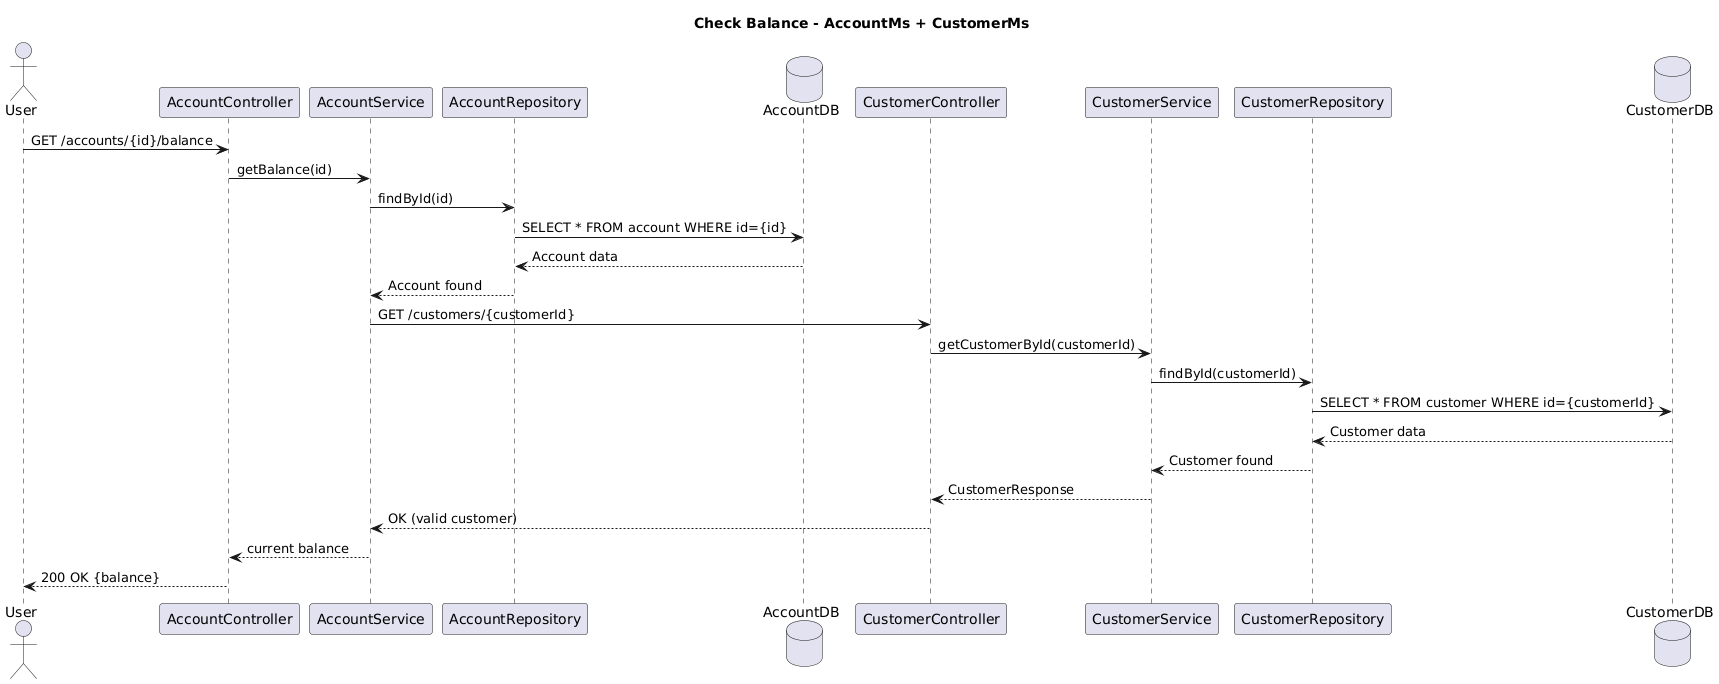

The diagram above was rendered by PlantUML. Its source (embedded in the PNG):
@startuml
title Check Balance - AccountMs + CustomerMs

actor User
participant "AccountController" as AccController
participant "AccountService" as AccService
participant "AccountRepository" as AccRepo
database "AccountDB" as AccDB

participant "CustomerController" as CusController
participant "CustomerService" as CusService
participant "CustomerRepository" as CusRepo
database "CustomerDB" as CusDB

User -> AccController: GET /accounts/{id}/balance
AccController -> AccService: getBalance(id)

AccService -> AccRepo: findById(id)
AccRepo -> AccDB: SELECT * FROM account WHERE id={id}
AccDB --> AccRepo: Account data
AccRepo --> AccService: Account found

AccService -> CusController: GET /customers/{customerId}
CusController -> CusService: getCustomerById(customerId)
CusService -> CusRepo: findById(customerId)
CusRepo -> CusDB: SELECT * FROM customer WHERE id={customerId}
CusDB --> CusRepo: Customer data
CusRepo --> CusService: Customer found
CusService --> CusController: CustomerResponse
CusController --> AccService: OK (valid customer)

AccService --> AccController: current balance
AccController --> User: 200 OK {balance}
@enduml